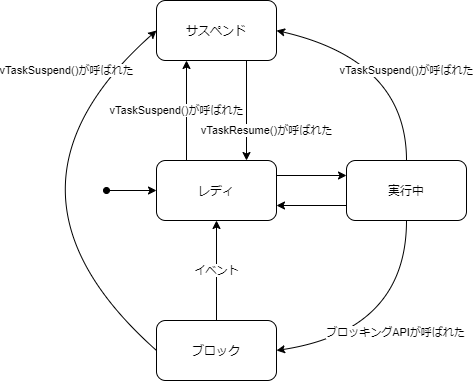

The diagram above was exported from draw.io. Its source (the exported page's mxGraphModel, read from the mxfile embedded in the PNG):
<mxGraphModel dx="992" dy="532" grid="1" gridSize="10" guides="1" tooltips="1" connect="1" arrows="1" fold="1" page="1" pageScale="1" pageWidth="827" pageHeight="1169" math="0" shadow="0">
  <root>
    <mxCell id="0" />
    <mxCell id="1" parent="0" />
    <mxCell id="bzevftnWCilTFl2OX7d1-1" value="レディ" style="rounded=1;whiteSpace=wrap;html=1;" parent="1" vertex="1">
      <mxGeometry x="280" y="200" width="120" height="60" as="geometry" />
    </mxCell>
    <mxCell id="bzevftnWCilTFl2OX7d1-2" value="サスペンド" style="rounded=1;whiteSpace=wrap;html=1;" parent="1" vertex="1">
      <mxGeometry x="280" y="40" width="120" height="60" as="geometry" />
    </mxCell>
    <mxCell id="bzevftnWCilTFl2OX7d1-3" value="実行中" style="rounded=1;whiteSpace=wrap;html=1;" parent="1" vertex="1">
      <mxGeometry x="470" y="200" width="120" height="60" as="geometry" />
    </mxCell>
    <mxCell id="bzevftnWCilTFl2OX7d1-4" value="ブロック" style="rounded=1;whiteSpace=wrap;html=1;" parent="1" vertex="1">
      <mxGeometry x="280" y="360" width="120" height="60" as="geometry" />
    </mxCell>
    <mxCell id="bzevftnWCilTFl2OX7d1-6" value="ブロッキングAPIが呼ばれた" style="curved=1;endArrow=classic;html=1;exitX=0.5;exitY=1;exitDx=0;exitDy=0;entryX=1;entryY=0.5;entryDx=0;entryDy=0;" parent="1" source="bzevftnWCilTFl2OX7d1-3" target="bzevftnWCilTFl2OX7d1-4" edge="1">
      <mxGeometry width="50" height="50" relative="1" as="geometry">
        <mxPoint x="510" y="320" as="sourcePoint" />
        <mxPoint x="560" y="270" as="targetPoint" />
        <Array as="points">
          <mxPoint x="530" y="370" />
        </Array>
      </mxGeometry>
    </mxCell>
    <mxCell id="bzevftnWCilTFl2OX7d1-8" value="イベント" style="endArrow=classic;html=1;entryX=0.5;entryY=1;entryDx=0;entryDy=0;exitX=0.5;exitY=0;exitDx=0;exitDy=0;" parent="1" source="bzevftnWCilTFl2OX7d1-4" target="bzevftnWCilTFl2OX7d1-1" edge="1">
      <mxGeometry width="50" height="50" relative="1" as="geometry">
        <mxPoint x="340" y="340" as="sourcePoint" />
        <mxPoint x="390" y="290" as="targetPoint" />
      </mxGeometry>
    </mxCell>
    <mxCell id="bzevftnWCilTFl2OX7d1-9" value="vTaskSuspend()が呼ばれた" style="curved=1;endArrow=classic;html=1;entryX=0;entryY=0.5;entryDx=0;entryDy=0;exitX=0;exitY=0.5;exitDx=0;exitDy=0;" parent="1" source="bzevftnWCilTFl2OX7d1-4" target="bzevftnWCilTFl2OX7d1-2" edge="1">
      <mxGeometry x="0.6103" y="30" width="50" height="50" relative="1" as="geometry">
        <mxPoint x="220" y="150" as="sourcePoint" />
        <mxPoint x="270" y="100" as="targetPoint" />
        <Array as="points">
          <mxPoint x="100" y="230" />
        </Array>
        <mxPoint as="offset" />
      </mxGeometry>
    </mxCell>
    <mxCell id="bzevftnWCilTFl2OX7d1-10" value="vTaskSuspend()が呼ばれた" style="endArrow=classic;html=1;entryX=0.25;entryY=1;entryDx=0;entryDy=0;exitX=0.25;exitY=0;exitDx=0;exitDy=0;" parent="1" source="bzevftnWCilTFl2OX7d1-1" target="bzevftnWCilTFl2OX7d1-2" edge="1">
      <mxGeometry y="10" width="50" height="50" relative="1" as="geometry">
        <mxPoint x="270" y="180" as="sourcePoint" />
        <mxPoint x="320" y="130" as="targetPoint" />
        <mxPoint as="offset" />
      </mxGeometry>
    </mxCell>
    <mxCell id="bzevftnWCilTFl2OX7d1-11" value="vTaskResume()が呼ばれた" style="endArrow=classic;html=1;exitX=0.75;exitY=1;exitDx=0;exitDy=0;entryX=0.75;entryY=0;entryDx=0;entryDy=0;" parent="1" source="bzevftnWCilTFl2OX7d1-2" target="bzevftnWCilTFl2OX7d1-1" edge="1">
      <mxGeometry x="0.4" y="20" width="50" height="50" relative="1" as="geometry">
        <mxPoint x="400" y="190" as="sourcePoint" />
        <mxPoint x="450" y="140" as="targetPoint" />
        <mxPoint as="offset" />
      </mxGeometry>
    </mxCell>
    <mxCell id="bzevftnWCilTFl2OX7d1-12" value="vTaskSuspend()が呼ばれた" style="curved=1;endArrow=classic;html=1;entryX=1;entryY=0.5;entryDx=0;entryDy=0;exitX=0.5;exitY=0;exitDx=0;exitDy=0;" parent="1" source="bzevftnWCilTFl2OX7d1-3" target="bzevftnWCilTFl2OX7d1-2" edge="1">
      <mxGeometry x="-0.2288" width="50" height="50" relative="1" as="geometry">
        <mxPoint x="530" y="200" as="sourcePoint" />
        <mxPoint x="570" y="150" as="targetPoint" />
        <Array as="points">
          <mxPoint x="530" y="100" />
        </Array>
        <mxPoint as="offset" />
      </mxGeometry>
    </mxCell>
    <mxCell id="bzevftnWCilTFl2OX7d1-13" value="" style="endArrow=classic;html=1;exitX=1;exitY=0.25;exitDx=0;exitDy=0;entryX=0;entryY=0.25;entryDx=0;entryDy=0;" parent="1" source="bzevftnWCilTFl2OX7d1-1" target="bzevftnWCilTFl2OX7d1-3" edge="1">
      <mxGeometry width="50" height="50" relative="1" as="geometry">
        <mxPoint x="420" y="200" as="sourcePoint" />
        <mxPoint x="470" y="150" as="targetPoint" />
      </mxGeometry>
    </mxCell>
    <mxCell id="bzevftnWCilTFl2OX7d1-14" value="" style="endArrow=classic;html=1;entryX=1;entryY=0.75;entryDx=0;entryDy=0;exitX=0;exitY=0.75;exitDx=0;exitDy=0;" parent="1" source="bzevftnWCilTFl2OX7d1-3" target="bzevftnWCilTFl2OX7d1-1" edge="1">
      <mxGeometry width="50" height="50" relative="1" as="geometry">
        <mxPoint x="400" y="360" as="sourcePoint" />
        <mxPoint x="450" y="310" as="targetPoint" />
      </mxGeometry>
    </mxCell>
    <mxCell id="bzevftnWCilTFl2OX7d1-15" value="" style="endArrow=classic;html=1;entryX=0;entryY=0.5;entryDx=0;entryDy=0;startArrow=oval;startFill=1;" parent="1" target="bzevftnWCilTFl2OX7d1-1" edge="1">
      <mxGeometry width="50" height="50" relative="1" as="geometry">
        <mxPoint x="230" y="230" as="sourcePoint" />
        <mxPoint x="270" y="200" as="targetPoint" />
      </mxGeometry>
    </mxCell>
  </root>
</mxGraphModel>